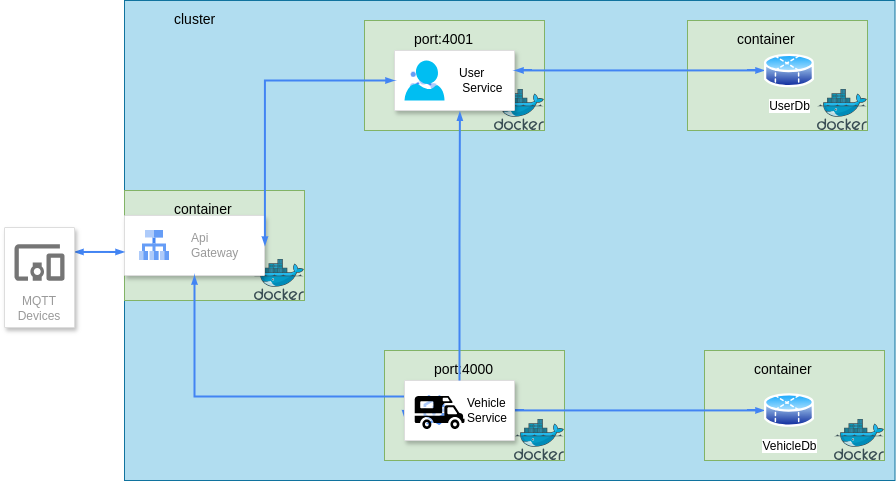

The diagram above was exported from draw.io. Its source (the exported page's mxGraphModel, read from the mxfile embedded in the PNG):
<mxGraphModel dx="2206" dy="1297" grid="1" gridSize="10" guides="1" tooltips="1" connect="0" arrows="0" fold="1" page="1" pageScale="1" pageWidth="1169" pageHeight="827" background="none" math="0" shadow="0">
  <root>
    <mxCell id="0" />
    <mxCell id="1" parent="0" />
    <mxCell id="14" value="cluster" style="fillColor=#b1ddf0;strokeColor=#10739e;shadow=0;fontSize=14;align=left;spacing=10;9E9E9E;verticalAlign=top;spacingTop=-4;fontStyle=0;spacingLeft=40;html=1;container=0;" parent="1" vertex="1">
      <mxGeometry x="1010" y="90" width="770.5" height="480" as="geometry" />
    </mxCell>
    <mxCell id="YRD_fhjM1A15mrK3Fly--595" value="" style="group" vertex="1" connectable="0" parent="1">
      <mxGeometry x="1010" y="280" width="180" height="110" as="geometry" />
    </mxCell>
    <mxCell id="YRD_fhjM1A15mrK3Fly--593" value="container" style="fillColor=#d5e8d4;strokeColor=#82b366;shadow=0;fontSize=14;align=left;spacing=10;9E9E9E;verticalAlign=top;spacingTop=-4;fontStyle=0;spacingLeft=40;html=1;container=0;" vertex="1" parent="YRD_fhjM1A15mrK3Fly--595">
      <mxGeometry width="180" height="110" as="geometry" />
    </mxCell>
    <mxCell id="YRD_fhjM1A15mrK3Fly--594" value="" style="image;sketch=0;aspect=fixed;html=1;points=[];align=center;fontSize=12;image=img/lib/mscae/Docker.svg;" vertex="1" parent="YRD_fhjM1A15mrK3Fly--595">
      <mxGeometry x="130" y="69" width="50" height="41" as="geometry" />
    </mxCell>
    <mxCell id="YRD_fhjM1A15mrK3Fly--618" value="" style="strokeColor=#dddddd;shadow=1;strokeWidth=1;rounded=1;absoluteArcSize=1;arcSize=2;" vertex="1" parent="YRD_fhjM1A15mrK3Fly--595">
      <mxGeometry y="25" width="140" height="60" as="geometry" />
    </mxCell>
    <mxCell id="YRD_fhjM1A15mrK3Fly--619" value="Api&amp;nbsp;&lt;br&gt;Gateway" style="editableCssRules=.*;html=1;fontColor=#999999;shape=image;verticalLabelPosition=middle;verticalAlign=middle;labelPosition=right;align=left;spacingLeft=20;part=1;points=[];imageAspect=0;image=data:image/svg+xml,(base64 omitted: 904 chars);" vertex="1" parent="YRD_fhjM1A15mrK3Fly--618">
      <mxGeometry width="30" height="30" relative="1" as="geometry">
        <mxPoint x="15" y="15" as="offset" />
      </mxGeometry>
    </mxCell>
    <mxCell id="YRD_fhjM1A15mrK3Fly--602" value="port:4001" style="fillColor=#d5e8d4;strokeColor=#82b366;shadow=0;fontSize=14;align=left;spacing=10;9E9E9E;verticalAlign=top;spacingTop=-4;fontStyle=0;spacingLeft=40;html=1;container=0;" vertex="1" parent="1">
      <mxGeometry x="1250" y="110" width="180" height="110" as="geometry" />
    </mxCell>
    <mxCell id="YRD_fhjM1A15mrK3Fly--603" value="" style="image;sketch=0;aspect=fixed;html=1;points=[];align=center;fontSize=12;image=img/lib/mscae/Docker.svg;" vertex="1" parent="1">
      <mxGeometry x="1380" y="179" width="50" height="41" as="geometry" />
    </mxCell>
    <mxCell id="YRD_fhjM1A15mrK3Fly--604" value="port:4000" style="fillColor=#d5e8d4;strokeColor=#82b366;shadow=0;fontSize=14;align=left;spacing=10;9E9E9E;verticalAlign=top;spacingTop=-4;fontStyle=0;spacingLeft=40;html=1;container=0;" vertex="1" parent="1">
      <mxGeometry x="1270" y="440" width="180" height="110" as="geometry" />
    </mxCell>
    <mxCell id="YRD_fhjM1A15mrK3Fly--605" value="" style="image;sketch=0;aspect=fixed;html=1;points=[];align=center;fontSize=12;image=img/lib/mscae/Docker.svg;" vertex="1" parent="1">
      <mxGeometry x="1400" y="509" width="50" height="41" as="geometry" />
    </mxCell>
    <mxCell id="YRD_fhjM1A15mrK3Fly--606" value="container" style="fillColor=#d5e8d4;strokeColor=#82b366;shadow=0;fontSize=14;align=left;spacing=10;9E9E9E;verticalAlign=top;spacingTop=-4;fontStyle=0;spacingLeft=40;html=1;container=0;" vertex="1" parent="1">
      <mxGeometry x="1590" y="440" width="180" height="110" as="geometry" />
    </mxCell>
    <mxCell id="YRD_fhjM1A15mrK3Fly--607" value="" style="image;sketch=0;aspect=fixed;html=1;points=[];align=center;fontSize=12;image=img/lib/mscae/Docker.svg;" vertex="1" parent="1">
      <mxGeometry x="1720" y="509" width="50" height="41" as="geometry" />
    </mxCell>
    <mxCell id="YRD_fhjM1A15mrK3Fly--608" value="container" style="fillColor=#d5e8d4;strokeColor=#82b366;shadow=0;fontSize=14;align=left;spacing=10;9E9E9E;verticalAlign=top;spacingTop=-4;fontStyle=0;spacingLeft=40;html=1;container=0;" vertex="1" parent="1">
      <mxGeometry x="1573" y="110" width="180" height="110" as="geometry" />
    </mxCell>
    <mxCell id="YRD_fhjM1A15mrK3Fly--609" value="" style="image;sketch=0;aspect=fixed;html=1;points=[];align=center;fontSize=12;image=img/lib/mscae/Docker.svg;" vertex="1" parent="1">
      <mxGeometry x="1703" y="179" width="50" height="41" as="geometry" />
    </mxCell>
    <mxCell id="YRD_fhjM1A15mrK3Fly--611" style="edgeStyle=elbowEdgeStyle;rounded=0;elbow=vertical;html=1;labelBackgroundColor=none;startArrow=blockThin;startFill=1;startSize=4;endArrow=blockThin;endFill=1;endSize=4;jettySize=auto;orthogonalLoop=1;strokeColor=#4284F3;strokeWidth=2;fontSize=12;fontColor=#000000;align=center;dashed=0;" edge="1" parent="1" source="YRD_fhjM1A15mrK3Fly--612" target="YRD_fhjM1A15mrK3Fly--618">
      <mxGeometry relative="1" as="geometry" />
    </mxCell>
    <mxCell id="YRD_fhjM1A15mrK3Fly--612" value="MQTT&lt;br&gt;Devices&lt;br&gt;" style="strokeColor=#dddddd;fillColor=#ffffff;shadow=1;strokeWidth=1;rounded=1;absoluteArcSize=1;arcSize=2;labelPosition=center;verticalLabelPosition=middle;align=center;verticalAlign=bottom;spacingLeft=0;fontColor=#999999;fontSize=12;whiteSpace=wrap;spacingBottom=2;html=1;" vertex="1" parent="1">
      <mxGeometry x="890" y="317" width="70" height="100" as="geometry" />
    </mxCell>
    <mxCell id="YRD_fhjM1A15mrK3Fly--613" value="" style="dashed=0;connectable=0;html=1;fillColor=#757575;strokeColor=none;shape=mxgraph.gcp2.mobile_devices;part=1;" vertex="1" parent="YRD_fhjM1A15mrK3Fly--612">
      <mxGeometry x="0.5" width="50" height="36.5" relative="1" as="geometry">
        <mxPoint x="-25" y="16.75" as="offset" />
      </mxGeometry>
    </mxCell>
    <mxCell id="YRD_fhjM1A15mrK3Fly--614" style="edgeStyle=elbowEdgeStyle;rounded=0;elbow=vertical;html=1;labelBackgroundColor=none;startArrow=blockThin;startFill=1;startSize=4;endArrow=blockThin;endFill=1;endSize=4;jettySize=auto;orthogonalLoop=1;strokeColor=#4284F3;strokeWidth=2;fontSize=12;fontColor=#000000;align=center;dashed=0;entryX=0.005;entryY=0.644;entryDx=0;entryDy=0;entryPerimeter=0;" edge="1" parent="1" source="YRD_fhjM1A15mrK3Fly--618" target="YRD_fhjM1A15mrK3Fly--616">
      <mxGeometry relative="1" as="geometry">
        <mxPoint x="1180.5" y="377" as="targetPoint" />
        <Array as="points">
          <mxPoint x="1160.5" y="486" />
        </Array>
      </mxGeometry>
    </mxCell>
    <mxCell id="YRD_fhjM1A15mrK3Fly--615" style="edgeStyle=elbowEdgeStyle;rounded=0;elbow=vertical;html=1;labelBackgroundColor=none;startArrow=none;startFill=0;startSize=4;endArrow=blockThin;endFill=1;endSize=4;jettySize=auto;orthogonalLoop=1;strokeColor=#4284F3;strokeWidth=2;fontSize=12;fontColor=#000000;align=center;dashed=0;" edge="1" parent="1" source="YRD_fhjM1A15mrK3Fly--616" target="YRD_fhjM1A15mrK3Fly--624">
      <mxGeometry relative="1" as="geometry">
        <mxPoint x="1505.0000000000002" y="492" as="sourcePoint" />
        <mxPoint x="1490.5" y="497" as="targetPoint" />
      </mxGeometry>
    </mxCell>
    <mxCell id="YRD_fhjM1A15mrK3Fly--616" value="" style="strokeColor=#dddddd;shadow=1;strokeWidth=1;rounded=1;absoluteArcSize=1;arcSize=2;" vertex="1" parent="1">
      <mxGeometry x="1290" y="470" width="110" height="60" as="geometry" />
    </mxCell>
    <mxCell id="YRD_fhjM1A15mrK3Fly--617" value="&lt;font color=&quot;#000000&quot;&gt;Vehicle&amp;nbsp;&lt;/font&gt;&lt;div&gt;&lt;font color=&quot;#000000&quot;&gt;Service&lt;/font&gt;&lt;/div&gt;" style="editableCssRules=.*;html=1;fontColor=#999999;shape=image;verticalLabelPosition=middle;verticalAlign=middle;labelPosition=right;align=left;spacingLeft=20;part=1;points=[];imageAspect=0;image=data:image/svg+xml,(base64 omitted: 1764 chars);" vertex="1" parent="YRD_fhjM1A15mrK3Fly--616">
      <mxGeometry width="22" height="30" relative="1" as="geometry">
        <mxPoint x="19" y="15" as="offset" />
      </mxGeometry>
    </mxCell>
    <mxCell id="YRD_fhjM1A15mrK3Fly--628" value="" style="shape=mxgraph.signs.sports.rv;html=1;pointerEvents=1;fillColor=#000000;strokeColor=none;verticalLabelPosition=bottom;verticalAlign=top;align=center;" vertex="1" parent="YRD_fhjM1A15mrK3Fly--616">
      <mxGeometry x="10" y="15.5" width="50" height="33" as="geometry" />
    </mxCell>
    <mxCell id="YRD_fhjM1A15mrK3Fly--620" value="" style="strokeColor=#dddddd;shadow=1;strokeWidth=1;rounded=1;absoluteArcSize=1;arcSize=2;" vertex="1" parent="1">
      <mxGeometry x="1280" y="140" width="120" height="60" as="geometry" />
    </mxCell>
    <mxCell id="YRD_fhjM1A15mrK3Fly--621" value="&lt;font color=&quot;#000000&quot;&gt;User&lt;/font&gt;&lt;div&gt;&lt;font color=&quot;#000000&quot;&gt;&amp;nbsp;Service&lt;/font&gt;&lt;/div&gt;" style="editableCssRules=.*;html=1;fontColor=#999999;shape=image;verticalLabelPosition=middle;verticalAlign=middle;labelPosition=right;align=left;spacingLeft=20;part=1;points=[];imageAspect=0;image=data:image/svg+xml,(base64 omitted: 1912 chars);" vertex="1" parent="YRD_fhjM1A15mrK3Fly--620">
      <mxGeometry width="27" height="30" relative="1" as="geometry">
        <mxPoint x="16" y="15" as="offset" />
      </mxGeometry>
    </mxCell>
    <mxCell id="YRD_fhjM1A15mrK3Fly--629" value="" style="verticalLabelPosition=bottom;html=1;verticalAlign=top;align=center;strokeColor=none;fillColor=#00BEF2;shape=mxgraph.azure.user;" vertex="1" parent="YRD_fhjM1A15mrK3Fly--620">
      <mxGeometry x="10" y="10" width="40" height="40" as="geometry" />
    </mxCell>
    <mxCell id="YRD_fhjM1A15mrK3Fly--622" style="edgeStyle=elbowEdgeStyle;rounded=0;elbow=vertical;html=1;labelBackgroundColor=none;startArrow=blockThin;startFill=1;startSize=4;endArrow=blockThin;endFill=1;endSize=4;jettySize=auto;orthogonalLoop=1;strokeColor=#4284F3;strokeWidth=2;fontSize=12;fontColor=#000000;align=center;dashed=0;" edge="1" parent="1" source="YRD_fhjM1A15mrK3Fly--623" target="YRD_fhjM1A15mrK3Fly--620">
      <mxGeometry relative="1" as="geometry">
        <mxPoint x="1520.5" y="306.83333333333337" as="sourcePoint" />
      </mxGeometry>
    </mxCell>
    <mxCell id="YRD_fhjM1A15mrK3Fly--623" value="UserDb" style="image;aspect=fixed;perimeter=ellipsePerimeter;html=1;align=center;shadow=0;dashed=0;spacingTop=3;image=img/lib/active_directory/database_partition_4.svg;" vertex="1" parent="1">
      <mxGeometry x="1650" y="142" width="50" height="37" as="geometry" />
    </mxCell>
    <mxCell id="YRD_fhjM1A15mrK3Fly--624" value="VehicleDb" style="image;aspect=fixed;perimeter=ellipsePerimeter;html=1;align=center;shadow=0;dashed=0;spacingTop=3;image=img/lib/active_directory/database_partition_4.svg;" vertex="1" parent="1">
      <mxGeometry x="1650" y="481.5" width="50" height="37" as="geometry" />
    </mxCell>
    <mxCell id="YRD_fhjM1A15mrK3Fly--625" style="edgeStyle=elbowEdgeStyle;rounded=0;elbow=vertical;html=1;labelBackgroundColor=none;startArrow=none;startFill=0;startSize=4;endArrow=blockThin;endFill=1;endSize=4;jettySize=auto;orthogonalLoop=1;strokeColor=#4284F3;strokeWidth=2;fontSize=12;fontColor=#000000;align=center;dashed=0;entryX=0.545;entryY=1.021;entryDx=0;entryDy=0;entryPerimeter=0;" edge="1" parent="1" source="YRD_fhjM1A15mrK3Fly--616" target="YRD_fhjM1A15mrK3Fly--620">
      <mxGeometry relative="1" as="geometry">
        <mxPoint x="1230.5" y="340" as="sourcePoint" />
        <mxPoint x="1230.5" y="457" as="targetPoint" />
      </mxGeometry>
    </mxCell>
    <mxCell id="YRD_fhjM1A15mrK3Fly--626" style="edgeStyle=elbowEdgeStyle;rounded=0;elbow=vertical;html=1;labelBackgroundColor=none;startArrow=blockThin;startFill=1;startSize=4;endArrow=blockThin;endFill=1;endSize=4;jettySize=auto;orthogonalLoop=1;strokeColor=#4284F3;strokeWidth=2;fontSize=12;fontColor=#000000;align=center;dashed=0;entryX=1.003;entryY=0.501;entryDx=0;entryDy=0;entryPerimeter=0;" edge="1" parent="1" source="YRD_fhjM1A15mrK3Fly--620" target="YRD_fhjM1A15mrK3Fly--618">
      <mxGeometry relative="1" as="geometry">
        <mxPoint x="1660" y="171" as="sourcePoint" />
        <mxPoint x="1410" y="171" as="targetPoint" />
        <Array as="points">
          <mxPoint x="1160" y="170" />
        </Array>
      </mxGeometry>
    </mxCell>
  </root>
</mxGraphModel>